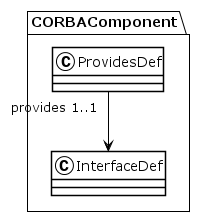

The diagram above was rendered by PlantUML. Its source (embedded in the PNG):
@startuml
!theme plain
package CORBAComponent {
class ProvidesDef {
}
ProvidesDef "provides 1..1" --> InterfaceDef
class InterfaceDef {
}
}
@enduml